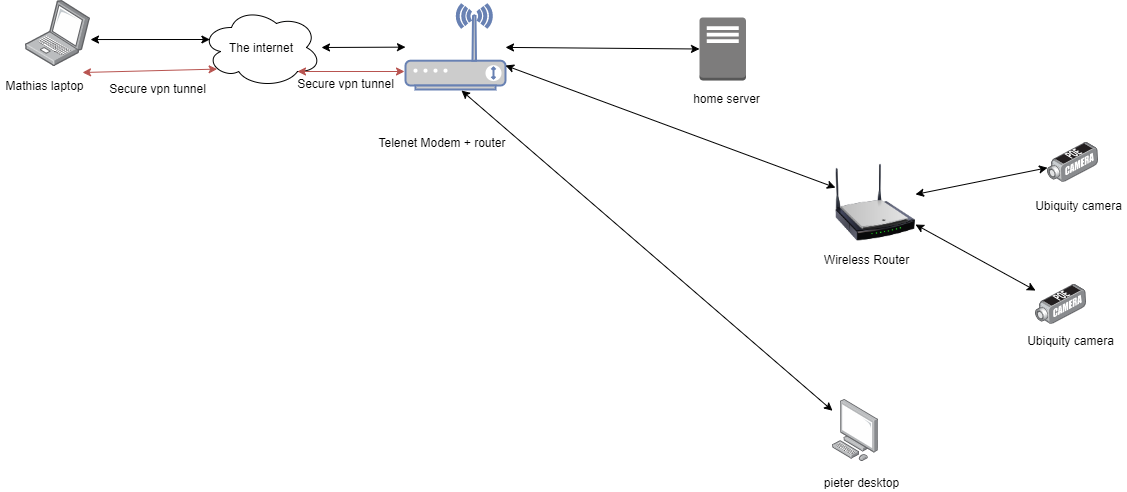

The diagram above was exported from draw.io. Its source (the exported page's mxGraphModel, read from the mxfile embedded in the PNG):
<mxGraphModel dx="1822" dy="766" grid="0" gridSize="10" guides="0" tooltips="1" connect="1" arrows="1" fold="1" page="0" pageScale="1" pageWidth="850" pageHeight="1100" math="0" shadow="0">
  <root>
    <mxCell id="0" />
    <mxCell id="1" parent="0" />
    <mxCell id="Ekm12TzABxQBn5CKD-VH-1" value="" style="points=[];aspect=fixed;html=1;align=center;shadow=0;dashed=0;image;image=img/lib/allied_telesis/computer_and_terminals/Personal_Computer.svg;" vertex="1" parent="1">
      <mxGeometry x="592" y="509" width="45.6" height="61.800000000000004" as="geometry" />
    </mxCell>
    <mxCell id="Ekm12TzABxQBn5CKD-VH-8" value="" style="outlineConnect=0;dashed=0;verticalLabelPosition=bottom;verticalAlign=top;align=center;html=1;shape=mxgraph.aws3.traditional_server;fillColor=#7D7C7C;gradientColor=none;" vertex="1" parent="1">
      <mxGeometry x="459" y="127" width="46.5" height="63" as="geometry" />
    </mxCell>
    <mxCell id="Ekm12TzABxQBn5CKD-VH-10" value="" style="image;html=1;image=img/lib/clip_art/networking/Wireless_Router_N_128x128.png" vertex="1" parent="1">
      <mxGeometry x="595" y="272" width="80" height="80" as="geometry" />
    </mxCell>
    <mxCell id="Ekm12TzABxQBn5CKD-VH-11" value="" style="points=[];aspect=fixed;html=1;align=center;shadow=0;dashed=0;image;image=img/lib/allied_telesis/computer_and_terminals/Laptop.svg;" vertex="1" parent="1">
      <mxGeometry x="-215" y="110" width="65" height="65.93" as="geometry" />
    </mxCell>
    <mxCell id="Ekm12TzABxQBn5CKD-VH-12" value="" style="fontColor=#0066CC;verticalAlign=top;verticalLabelPosition=bottom;labelPosition=center;align=center;html=1;outlineConnect=0;fillColor=#CCCCCC;strokeColor=#6881B3;gradientColor=none;gradientDirection=north;strokeWidth=2;shape=mxgraph.networks.wireless_modem;" vertex="1" parent="1">
      <mxGeometry x="165" y="114" width="100" height="85" as="geometry" />
    </mxCell>
    <mxCell id="Ekm12TzABxQBn5CKD-VH-14" value="" style="points=[];aspect=fixed;html=1;align=center;shadow=0;dashed=0;image;image=img/lib/allied_telesis/security/POE_DVS_Camera.svg;" vertex="1" parent="1">
      <mxGeometry x="807" y="252" width="51" height="40.2" as="geometry" />
    </mxCell>
    <mxCell id="Ekm12TzABxQBn5CKD-VH-15" value="" style="points=[];aspect=fixed;html=1;align=center;shadow=0;dashed=0;image;image=img/lib/allied_telesis/security/POE_DVS_Camera.svg;" vertex="1" parent="1">
      <mxGeometry x="795" y="394" width="51" height="40.2" as="geometry" />
    </mxCell>
    <mxCell id="Ekm12TzABxQBn5CKD-VH-16" value="" style="endArrow=classic;html=1;entryX=0;entryY=0.5;entryDx=0;entryDy=0;entryPerimeter=0;startArrow=classic;startFill=1;" edge="1" parent="1" source="Ekm12TzABxQBn5CKD-VH-12" target="Ekm12TzABxQBn5CKD-VH-8">
      <mxGeometry width="50" height="50" relative="1" as="geometry">
        <mxPoint x="75" y="398" as="sourcePoint" />
        <mxPoint x="125" y="348" as="targetPoint" />
      </mxGeometry>
    </mxCell>
    <mxCell id="Ekm12TzABxQBn5CKD-VH-17" value="" style="endArrow=classic;html=1;startArrow=classic;startFill=1;" edge="1" parent="1" source="Ekm12TzABxQBn5CKD-VH-12" target="Ekm12TzABxQBn5CKD-VH-10">
      <mxGeometry width="50" height="50" relative="1" as="geometry">
        <mxPoint x="645" y="340" as="sourcePoint" />
        <mxPoint x="527" y="304" as="targetPoint" />
      </mxGeometry>
    </mxCell>
    <mxCell id="Ekm12TzABxQBn5CKD-VH-18" value="" style="endArrow=classic;html=1;startArrow=classic;startFill=1;" edge="1" parent="1" source="Ekm12TzABxQBn5CKD-VH-10" target="Ekm12TzABxQBn5CKD-VH-14">
      <mxGeometry width="50" height="50" relative="1" as="geometry">
        <mxPoint x="657" y="520" as="sourcePoint" />
        <mxPoint x="707" y="470" as="targetPoint" />
      </mxGeometry>
    </mxCell>
    <mxCell id="Ekm12TzABxQBn5CKD-VH-19" value="" style="endArrow=classic;html=1;startArrow=classic;startFill=1;" edge="1" parent="1" source="Ekm12TzABxQBn5CKD-VH-10" target="Ekm12TzABxQBn5CKD-VH-15">
      <mxGeometry width="50" height="50" relative="1" as="geometry">
        <mxPoint x="584" y="510" as="sourcePoint" />
        <mxPoint x="634" y="460" as="targetPoint" />
      </mxGeometry>
    </mxCell>
    <mxCell id="Ekm12TzABxQBn5CKD-VH-20" value="" style="endArrow=classic;html=1;entryX=0.56;entryY=1.012;entryDx=0;entryDy=0;entryPerimeter=0;startArrow=classic;startFill=1;" edge="1" parent="1" source="Ekm12TzABxQBn5CKD-VH-1" target="Ekm12TzABxQBn5CKD-VH-12">
      <mxGeometry width="50" height="50" relative="1" as="geometry">
        <mxPoint x="179" y="430" as="sourcePoint" />
        <mxPoint x="229" y="380" as="targetPoint" />
      </mxGeometry>
    </mxCell>
    <mxCell id="Ekm12TzABxQBn5CKD-VH-21" value="The internet" style="ellipse;shape=cloud;whiteSpace=wrap;html=1;" vertex="1" parent="1">
      <mxGeometry x="-39" y="117" width="120" height="80" as="geometry" />
    </mxCell>
    <mxCell id="Ekm12TzABxQBn5CKD-VH-22" value="" style="endArrow=classic;startArrow=classic;html=1;strokeColor=#000000;" edge="1" parent="1" source="Ekm12TzABxQBn5CKD-VH-21" target="Ekm12TzABxQBn5CKD-VH-12">
      <mxGeometry width="50" height="50" relative="1" as="geometry">
        <mxPoint x="40" y="388" as="sourcePoint" />
        <mxPoint x="90" y="338" as="targetPoint" />
      </mxGeometry>
    </mxCell>
    <mxCell id="Ekm12TzABxQBn5CKD-VH-24" value="" style="endArrow=classic;html=1;strokeColor=#b85450;exitX=0.932;exitY=-0.222;exitDx=0;exitDy=0;exitPerimeter=0;fillColor=#f8cecc;startArrow=classic;startFill=1;entryX=0.13;entryY=0.77;entryDx=0;entryDy=0;entryPerimeter=0;" edge="1" parent="1" source="bi04TRd3cZFft1arN40d-3" target="Ekm12TzABxQBn5CKD-VH-21">
      <mxGeometry width="50" height="50" relative="1" as="geometry">
        <mxPoint x="-155" y="321" as="sourcePoint" />
        <mxPoint x="-105" y="271" as="targetPoint" />
        <Array as="points" />
      </mxGeometry>
    </mxCell>
    <mxCell id="Ekm12TzABxQBn5CKD-VH-26" value="" style="endArrow=classic;startArrow=classic;html=1;strokeColor=#b85450;exitX=0.8;exitY=0.8;exitDx=0;exitDy=0;exitPerimeter=0;fillColor=#f8cecc;" edge="1" parent="1" source="Ekm12TzABxQBn5CKD-VH-21">
      <mxGeometry width="50" height="50" relative="1" as="geometry">
        <mxPoint x="40" y="327" as="sourcePoint" />
        <mxPoint x="164" y="181" as="targetPoint" />
      </mxGeometry>
    </mxCell>
    <mxCell id="bi04TRd3cZFft1arN40d-1" value="Secure vpn tunnel" style="text;html=1;strokeColor=none;fillColor=none;align=center;verticalAlign=middle;whiteSpace=wrap;rounded=0;" vertex="1" parent="1">
      <mxGeometry x="-142" y="188" width="119" height="20" as="geometry" />
    </mxCell>
    <mxCell id="bi04TRd3cZFft1arN40d-2" value="Secure vpn tunnel" style="text;html=1;strokeColor=none;fillColor=none;align=center;verticalAlign=middle;whiteSpace=wrap;rounded=0;" vertex="1" parent="1">
      <mxGeometry x="46" y="183" width="119" height="20" as="geometry" />
    </mxCell>
    <mxCell id="bi04TRd3cZFft1arN40d-3" value="Mathias laptop" style="text;html=1;align=center;verticalAlign=middle;resizable=0;points=[];autosize=1;" vertex="1" parent="1">
      <mxGeometry x="-240" y="186" width="88" height="18" as="geometry" />
    </mxCell>
    <mxCell id="bi04TRd3cZFft1arN40d-4" value="pieter desktop" style="text;html=1;align=center;verticalAlign=middle;resizable=0;points=[];autosize=1;" vertex="1" parent="1">
      <mxGeometry x="578" y="583" width="85" height="18" as="geometry" />
    </mxCell>
    <mxCell id="bi04TRd3cZFft1arN40d-5" value="home server" style="text;html=1;align=center;verticalAlign=middle;resizable=0;points=[];autosize=1;" vertex="1" parent="1">
      <mxGeometry x="447" y="199" width="77" height="18" as="geometry" />
    </mxCell>
    <mxCell id="bi04TRd3cZFft1arN40d-6" value="Wireless Router" style="text;html=1;align=center;verticalAlign=middle;resizable=0;points=[];autosize=1;" vertex="1" parent="1">
      <mxGeometry x="578" y="360" width="95" height="18" as="geometry" />
    </mxCell>
    <mxCell id="bi04TRd3cZFft1arN40d-7" value="Ubiquity camera" style="text;html=1;align=center;verticalAlign=middle;resizable=0;points=[];autosize=1;" vertex="1" parent="1">
      <mxGeometry x="789" y="306" width="97" height="18" as="geometry" />
    </mxCell>
    <mxCell id="bi04TRd3cZFft1arN40d-8" value="Ubiquity camera" style="text;html=1;align=center;verticalAlign=middle;resizable=0;points=[];autosize=1;" vertex="1" parent="1">
      <mxGeometry x="781" y="441" width="97" height="18" as="geometry" />
    </mxCell>
    <mxCell id="bi04TRd3cZFft1arN40d-9" value="Telenet Modem + router" style="text;html=1;strokeColor=none;fillColor=none;align=center;verticalAlign=middle;whiteSpace=wrap;rounded=0;" vertex="1" parent="1">
      <mxGeometry x="136" y="242" width="132" height="20" as="geometry" />
    </mxCell>
    <mxCell id="bi04TRd3cZFft1arN40d-10" value="" style="endArrow=classic;startArrow=classic;html=1;strokeColor=#000000;entryX=0.07;entryY=0.4;entryDx=0;entryDy=0;entryPerimeter=0;exitX=1;exitY=0.592;exitDx=0;exitDy=0;exitPerimeter=0;" edge="1" parent="1" source="Ekm12TzABxQBn5CKD-VH-11" target="Ekm12TzABxQBn5CKD-VH-21">
      <mxGeometry width="50" height="50" relative="1" as="geometry">
        <mxPoint x="-131" y="300" as="sourcePoint" />
        <mxPoint x="-81" y="250" as="targetPoint" />
      </mxGeometry>
    </mxCell>
  </root>
</mxGraphModel>